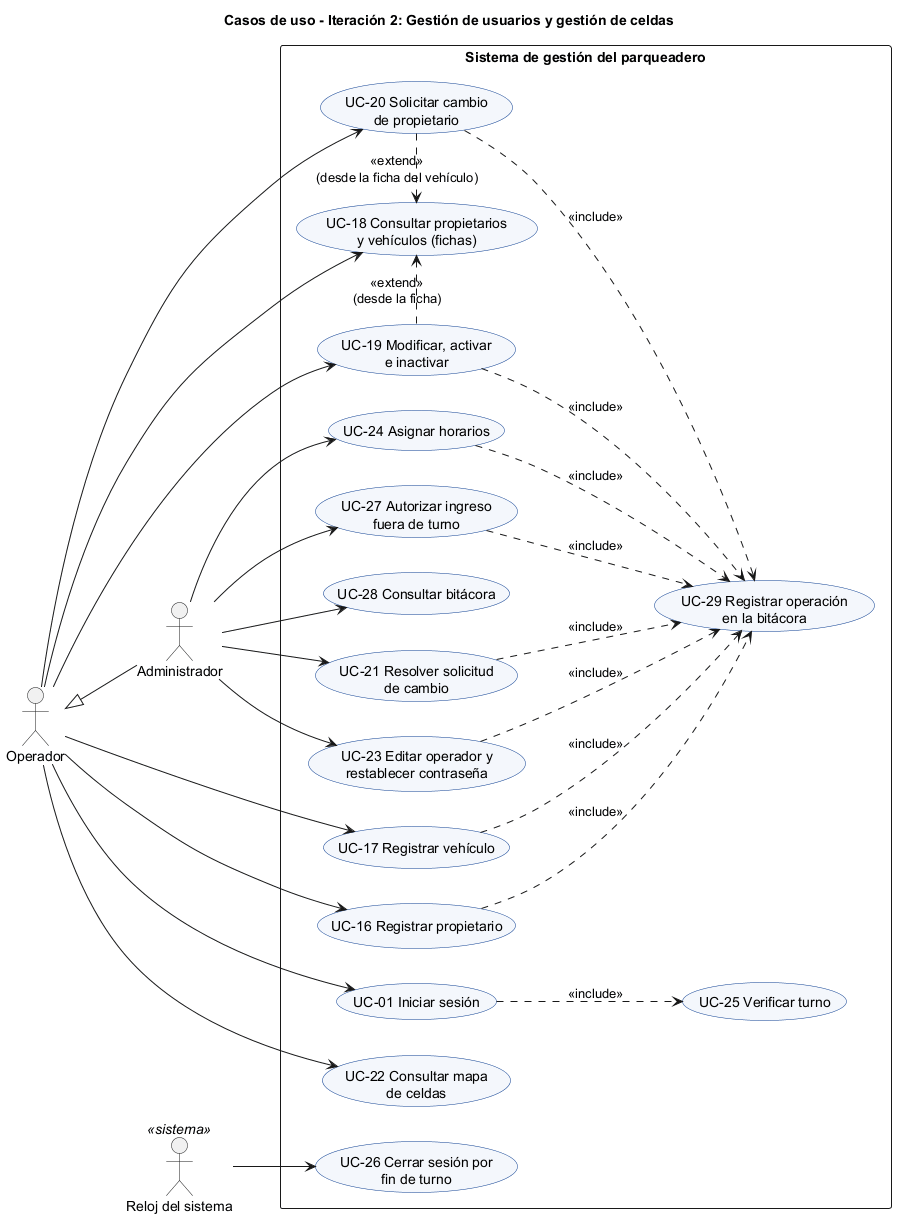

The diagram above was rendered by PlantUML. Its source (embedded in the PNG):
@startuml UC-02_CasosUso_It2
' UC-02 - Diagrama de casos de uso - Iteración 2 - v1
left to right direction
skinparam packageStyle rectangle
skinparam usecase {
  BackgroundColor #F4F7FC
  BorderColor #0B3D91
}
title Casos de uso - Iteración 2: Gestión de usuarios y gestión de celdas

actor "Operador" as Op
actor "Administrador" as Ad
actor "Reloj del sistema" as Re <<sistema>>
Ad -up-|> Op

rectangle "Sistema de gestión del parqueadero" {
  usecase "UC-01 Iniciar sesión" as UC01
  usecase "UC-16 Registrar propietario" as UC16
  usecase "UC-17 Registrar vehículo" as UC17
  usecase "UC-18 Consultar propietarios\ny vehículos (fichas)" as UC18
  usecase "UC-19 Modificar, activar\ne inactivar" as UC19
  usecase "UC-20 Solicitar cambio\nde propietario" as UC20
  usecase "UC-21 Resolver solicitud\nde cambio" as UC21
  usecase "UC-22 Consultar mapa\nde celdas" as UC22
  usecase "UC-23 Editar operador y\nrestablecer contraseña" as UC23
  usecase "UC-24 Asignar horarios" as UC24
  usecase "UC-25 Verificar turno" as UC25
  usecase "UC-26 Cerrar sesión por\nfin de turno" as UC26
  usecase "UC-27 Autorizar ingreso\nfuera de turno" as UC27
  usecase "UC-28 Consultar bitácora" as UC28
  usecase "UC-29 Registrar operación\nen la bitácora" as UC29
}

Op --> UC01
Op --> UC16
Op --> UC17
Op --> UC18
Op --> UC19
Op --> UC20
Op --> UC22
Ad --> UC21
Ad --> UC23
Ad --> UC24
Ad --> UC27
Ad --> UC28
Re --> UC26

UC01 ..> UC25 : <<include>>
UC20 .> UC18 : <<extend>>\n(desde la ficha del vehículo)
UC19 .> UC18 : <<extend>>\n(desde la ficha)
UC16 ..> UC29 : <<include>>
UC17 ..> UC29 : <<include>>
UC19 ..> UC29 : <<include>>
UC20 ..> UC29 : <<include>>
UC21 ..> UC29 : <<include>>
UC23 ..> UC29 : <<include>>
UC24 ..> UC29 : <<include>>
UC27 ..> UC29 : <<include>>
@enduml